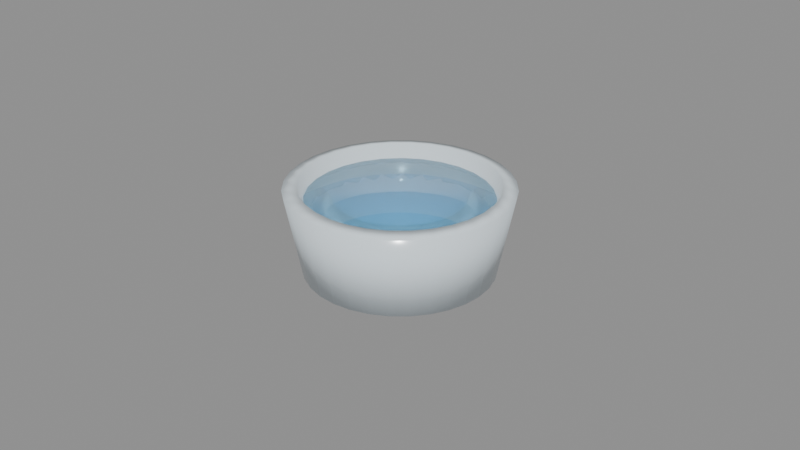 # Source: water_bowl.blend  (saved by Blender 5.2.45; exported with 4.5.12 LTS)
import bpy
from mathutils import Matrix  # noqa: F401  (used for matrix-valued properties, if any)

bpy.ops.wm.read_factory_settings(use_empty=True)
scene = bpy.context.scene
scene.name = 'Scene'

# ---- materials (node trees are filled in below, after node groups)
mat_mat_water_bowl_ceramic = bpy.data.materials.new('mat_water_bowl_ceramic')
mat_mat_water_bowl_ceramic.diffuse_color = (0.78, 0.88, 0.94, 1.0)
mat_mat_water_liquid = bpy.data.materials.new('mat_water_liquid')
mat_mat_water_liquid.surface_render_method = 'BLENDED'
mat_mat_water_liquid.blend_method = 'BLEND'
mat_mat_water_liquid.diffuse_color = (0.22, 0.65, 0.96, 0.76)

# ---- material node trees
mat_mat_water_bowl_ceramic.use_nodes = True; mat_mat_water_bowl_ceramic.node_tree.nodes.clear()
_N = mat_mat_water_bowl_ceramic.node_tree.nodes; _L = mat_mat_water_bowl_ceramic.node_tree.links
n0 = _N.new('ShaderNodeBsdfPrincipled'); n0.name = 'Principled BSDF'; n0.location = (-200, 100)
n0.inputs[0].default_value = (0.78, 0.88, 0.94, 1.0)
n0.inputs[2].default_value = 0.18
n0.inputs[10].default_value = 0.005
n1 = _N.new('ShaderNodeOutputMaterial'); n1.name = 'Material Output'; n1.location = (200, 100)
_L.new(n0.outputs[0], n1.inputs[0])
n1.is_active_output = True
mat_mat_water_liquid.use_nodes = True; mat_mat_water_liquid.node_tree.nodes.clear()
_N = mat_mat_water_liquid.node_tree.nodes; _L = mat_mat_water_liquid.node_tree.links
n0 = _N.new('ShaderNodeBsdfPrincipled'); n0.name = 'Principled BSDF'; n0.location = (-200, 100)
n0.inputs[0].default_value = (0.22, 0.65, 0.96, 0.76)
n0.inputs[2].default_value = 0.06
n0.inputs[4].default_value = 0.76
n0.inputs[10].default_value = 0.005
n0.inputs[18].default_value = 0.8
n1 = _N.new('ShaderNodeOutputMaterial'); n1.name = 'Material Output'; n1.location = (200, 100)
_L.new(n0.outputs[0], n1.inputs[0])
n1.is_active_output = True

# ---- meshes
me_water_bowl_body = bpy.data.meshes.new('water_bowl_body')
me_water_bowl_body.from_pydata([(0.0, 0.029, 0.0), (0.0, 0.034, 0.026), (0.005658, 0.02844, 0.0), (0.006633, 0.03335, 0.026), (0.0111, 0.02679, 0.0), (0.01301, 0.03141, 0.026), (0.01611, 0.02411, 0.0), (0.01889, 0.02827, 0.026), (0.02051, 0.02051, 0.0), (0.02404, 0.02404, 0.026), (0.02411, 0.01611, 0.0), (0.02827, 0.01889, 0.026), (0.02679, 0.0111, 0.0), (0.03141, 0.01301, 0.026), (0.02844, 0.005658, 0.0), (0.03335, 0.006633, 0.026), (0.029, 0.0, 0.0), (0.034, 0.0, 0.026), (0.02844, -0.005658, 0.0), (0.03335, -0.006633, 0.026), (0.02679, -0.0111, 0.0), (0.03141, -0.01301, 0.026), (0.02411, -0.01611, 0.0), (0.02827, -0.01889, 0.026), (0.02051, -0.02051, 0.0), (0.02404, -0.02404, 0.026), (0.01611, -0.02411, 0.0), (0.01889, -0.02827, 0.026), (0.0111, -0.02679, 0.0), (0.01301, -0.03141, 0.026), (0.005658, -0.02844, 0.0), (0.006633, -0.03335, 0.026), (0.0, -0.029, 0.0), (0.0, -0.034, 0.026), (-0.005658, -0.02844, 0.0), (-0.006633, -0.03335, 0.026), (-0.0111, -0.02679, 0.0), (-0.01301, -0.03141, 0.026), (-0.01611, -0.02411, 0.0), (-0.01889, -0.02827, 0.026), (-0.02051, -0.02051, 0.0), (-0.02404, -0.02404, 0.026), (-0.02411, -0.01611, 0.0), (-0.02827, -0.01889, 0.026), (-0.02679, -0.0111, 0.0), (-0.03141, -0.01301, 0.026), (-0.02844, -0.005658, 0.0), (-0.03335, -0.006633, 0.026), (-0.029, 0.0, 0.0), (-0.034, 0.0, 0.026), (-0.02844, 0.005658, 0.0), (-0.03335, 0.006633, 0.026), (-0.02679, 0.0111, 0.0), (-0.03141, 0.01301, 0.026), (-0.02411, 0.01611, 0.0), (-0.02827, 0.01889, 0.026), (-0.02051, 0.02051, 0.0), (-0.02404, 0.02404, 0.026), (-0.01611, 0.02411, 0.0), (-0.01889, 0.02827, 0.026), (-0.0111, 0.02679, 0.0), (-0.01301, 0.03141, 0.026), (-0.005658, 0.02844, 0.0), (-0.006633, 0.03335, 0.026), (0.0, 0.02603, 0.003383), (0.0, 0.02958, 0.02685), (0.005079, 0.02553, 0.003383), (0.005771, 0.02901, 0.02685), (0.009962, 0.02405, 0.003383), (0.01132, 0.02733, 0.02685), (0.01446, 0.02165, 0.003383), (0.01643, 0.0246, 0.02685), (0.01841, 0.01841, 0.003383), (0.02092, 0.02092, 0.02685), (0.02165, 0.01446, 0.003383), (0.0246, 0.01643, 0.02685), (0.02405, 0.009962, 0.003383), (0.02733, 0.01132, 0.02685), (0.02553, 0.005079, 0.003383), (0.02901, 0.005771, 0.02685), (0.02603, 0.0, 0.003383), (0.02958, 0.0, 0.02685), (0.02553, -0.005079, 0.003383), (0.02901, -0.005771, 0.02685), (0.02405, -0.009962, 0.003383), (0.02733, -0.01132, 0.02685), (0.02165, -0.01446, 0.003383), (0.0246, -0.01643, 0.02685), (0.01841, -0.01841, 0.003383), (0.02092, -0.02092, 0.02685), (0.01446, -0.02165, 0.003383), (0.01643, -0.0246, 0.02685), (0.009962, -0.02405, 0.003383), (0.01132, -0.02733, 0.02685), (0.005079, -0.02553, 0.003383), (0.005771, -0.02901, 0.02685), (0.0, -0.02603, 0.003383), (0.0, -0.02958, 0.02685), (-0.005079, -0.02553, 0.003383), (-0.005771, -0.02901, 0.02685), (-0.009962, -0.02405, 0.003383), (-0.01132, -0.02733, 0.02685), (-0.01446, -0.02165, 0.003383), (-0.01643, -0.0246, 0.02685), (-0.01841, -0.01841, 0.003383), (-0.02092, -0.02092, 0.02685), (-0.02165, -0.01446, 0.003383), (-0.0246, -0.01643, 0.02685), (-0.02405, -0.009962, 0.003383), (-0.02733, -0.01132, 0.02685), (-0.02553, -0.005079, 0.003383), (-0.02901, -0.005771, 0.02685), (-0.02603, 0.0, 0.003383), (-0.02958, 0.0, 0.02685), (-0.02553, 0.005079, 0.003383), (-0.02901, 0.005771, 0.02685), (-0.02405, 0.009962, 0.003383), (-0.02733, 0.01132, 0.02685), (-0.02165, 0.01446, 0.003383), (-0.0246, 0.01643, 0.02685), (-0.01841, 0.01841, 0.003383), (-0.02092, 0.02092, 0.02685), (-0.01446, 0.02165, 0.003383), (-0.01643, 0.0246, 0.02685), (-0.009962, 0.02405, 0.003383), (-0.01132, 0.02733, 0.02685), (-0.005079, 0.02553, 0.003383), (-0.005771, 0.02901, 0.02685)], [], [(0, 1, 3, 2), (2, 3, 5, 4), (4, 5, 7, 6), (6, 7, 9, 8), (8, 9, 11, 10), (10, 11, 13, 12), (12, 13, 15, 14), (14, 15, 17, 16), (16, 17, 19, 18), (18, 19, 21, 20), (20, 21, 23, 22), (22, 23, 25, 24), (24, 25, 27, 26), (26, 27, 29, 28), (28, 29, 31, 30), (30, 31, 33, 32), (32, 33, 35, 34), (34, 35, 37, 36), (36, 37, 39, 38), (38, 39, 41, 40), (40, 41, 43, 42), (42, 43, 45, 44), (44, 45, 47, 46), (46, 47, 49, 48), (48, 49, 51, 50), (50, 51, 53, 52), (52, 53, 55, 54), (54, 55, 57, 56), (56, 57, 59, 58), (58, 59, 61, 60), (60, 61, 63, 62), (62, 63, 1, 0), (0, 2, 4, 6, 8, 10, 12, 14, 16, 18, 20, 22, 24, 26, 28, 30, 32, 34, 36, 38, 40, 42, 44, 46, 48, 50, 52, 54, 56, 58, 60, 62), (64, 66, 67, 65), (66, 68, 69, 67), (68, 70, 71, 69), (70, 72, 73, 71), (72, 74, 75, 73), (74, 76, 77, 75), (76, 78, 79, 77), (78, 80, 81, 79), (80, 82, 83, 81), (82, 84, 85, 83), (84, 86, 87, 85), (86, 88, 89, 87), (88, 90, 91, 89), (90, 92, 93, 91), (92, 94, 95, 93), (94, 96, 97, 95), (96, 98, 99, 97), (98, 100, 101, 99), (100, 102, 103, 101), (102, 104, 105, 103), (104, 106, 107, 105), (106, 108, 109, 107), (108, 110, 111, 109), (110, 112, 113, 111), (112, 114, 115, 113), (114, 116, 117, 115), (116, 118, 119, 117), (118, 120, 121, 119), (120, 122, 123, 121), (122, 124, 125, 123), (124, 126, 127, 125), (126, 64, 65, 127), (64, 126, 124, 122, 120, 118, 116, 114, 112, 110, 108, 106, 104, 102, 100, 98, 96, 94, 92, 90, 88, 86, 84, 82, 80, 78, 76, 74, 72, 70, 68, 66), (3, 1, 65, 67), (5, 3, 67, 69), (7, 5, 69, 71), (9, 7, 71, 73), (11, 9, 73, 75), (13, 11, 75, 77), (15, 13, 77, 79), (17, 15, 79, 81), (19, 17, 81, 83), (21, 19, 83, 85), (23, 21, 85, 87), (25, 23, 87, 89), (27, 25, 89, 91), (29, 27, 91, 93), (31, 29, 93, 95), (33, 31, 95, 97), (35, 33, 97, 99), (37, 35, 99, 101), (39, 37, 101, 103), (41, 39, 103, 105), (43, 41, 105, 107), (45, 43, 107, 109), (47, 45, 109, 111), (49, 47, 111, 113), (51, 49, 113, 115), (53, 51, 115, 117), (55, 53, 117, 119), (57, 55, 119, 121), (59, 57, 121, 123), (61, 59, 123, 125), (63, 61, 125, 127), (1, 63, 127, 65)])
me_water_bowl_body.polygons.foreach_set('use_smooth', [True] * 98)
_uv = me_water_bowl_body.uv_layers.new(name='UVMap')
_uv.uv.foreach_set('vector', [0.4089, 0.08176, 0.5602, 0.07303, 0.5605, 0.111, 0.4091, 0.1141, 0.4091, 0.1141, 0.5605, 0.111, 0.5605, 0.1496, 0.4091, 0.1471, 0.4091, 0.1471, 0.5605, 0.1496, 0.5605, 0.1876, 0.4091, 0.1794, 0.4091, 0.1794, 0.5605, 0.1876, 0.5602, 0.2233, 0.4089, 0.2099, 0.4089, 0.2099, 0.5602, 0.2233, 0.5598, 0.2554, 0.4085, 0.2373, 0.4085, 0.2373, 0.5598, 0.2554, 0.5593, 0.2828, 0.4081, 0.2607, 0.5709, 0.02387, 0.7221, 0.005156, 0.7226, 0.03731, 0.5713, 0.05129, 0.5713, 0.05129, 0.7226, 0.03731, 0.723, 0.07303, 0.5716, 0.08176, 0.5716, 0.08176, 0.723, 0.07303, 0.7232, 0.111, 0.5718, 0.1141, 0.5718, 0.1141, 0.7232, 0.111, 0.7233, 0.1496, 0.5719, 0.1471, 0.5719, 0.1471, 0.7233, 0.1496, 0.7232, 0.1876, 0.5718, 0.1794, 0.5718, 0.1794, 0.7232, 0.1876, 0.723, 0.2233, 0.5716, 0.2099, 0.5716, 0.2099, 0.723, 0.2233, 0.7226, 0.2554, 0.5713, 0.2373, 0.5713, 0.2373, 0.7226, 0.2554, 0.7221, 0.2828, 0.5709, 0.2607, 0.7336, 0.02387, 0.8848, 0.005156, 0.8854, 0.03731, 0.734, 0.05129, 0.734, 0.05129, 0.8854, 0.03731, 0.8857, 0.07303, 0.7344, 0.08176, 0.7344, 0.08176, 0.8857, 0.07303, 0.886, 0.111, 0.7346, 0.1141, 0.7346, 0.1141, 0.886, 0.111, 0.886, 0.1496, 0.7346, 0.1471, 0.7346, 0.1471, 0.886, 0.1496, 0.886, 0.1876, 0.7346, 0.1794, 0.7346, 0.1794, 0.886, 0.1876, 0.8857, 0.2233, 0.7344, 0.2099, 0.7344, 0.2099, 0.8857, 0.2233, 0.8854, 0.2554, 0.734, 0.2373, 0.734, 0.2373, 0.8854, 0.2554, 0.8848, 0.2828, 0.7336, 0.2607, 0.7533, 0.4268, 0.9045, 0.4081, 0.905, 0.4402, 0.7537, 0.4542, 0.7537, 0.4542, 0.905, 0.4402, 0.9054, 0.476, 0.7541, 0.4847, 0.7541, 0.4847, 0.9054, 0.476, 0.9057, 0.5139, 0.7543, 0.5171, 0.7543, 0.5171, 0.9057, 0.5139, 0.9057, 0.5526, 0.7543, 0.55, 0.7543, 0.55, 0.9057, 0.5526, 0.9057, 0.5905, 0.7543, 0.5824, 0.7543, 0.5824, 0.9057, 0.5905, 0.9054, 0.6262, 0.7541, 0.6129, 0.7541, 0.6129, 0.9054, 0.6262, 0.905, 0.6584, 0.7537, 0.6403, 0.7537, 0.6403, 0.905, 0.6584, 0.9045, 0.6857, 0.7533, 0.6636, 0.4081, 0.02387, 0.5593, 0.005156, 0.5598, 0.03731, 0.4085, 0.05129, 0.4085, 0.05129, 0.5598, 0.03731, 0.5602, 0.07303, 0.4089, 0.08176, 0.4455, 0.6823, 0.4272, 0.6549, 0.4145, 0.6244, 0.4081, 0.592, 0.4081, 0.559, 0.4145, 0.5267, 0.4272, 0.4962, 0.4455, 0.4688, 0.4688, 0.4455, 0.4962, 0.4272, 0.5267, 0.4145, 0.559, 0.4081, 0.592, 0.4081, 0.6244, 0.4145, 0.6549, 0.4272, 0.6823, 0.4455, 0.7056, 0.4688, 0.7239, 0.4962, 0.7366, 0.5267, 0.743, 0.559, 0.743, 0.592, 0.7366, 0.6244, 0.7239, 0.6549, 0.7056, 0.6823, 0.6823, 0.7056, 0.6549, 0.7239, 0.6244, 0.7366, 0.592, 0.743, 0.559, 0.743, 0.5267, 0.7366, 0.4962, 0.7239, 0.4688, 0.7056, 0.7535, 0.8728, 0.7534, 0.8438, 0.8891, 0.8455, 0.8893, 0.8785, 0.7534, 0.8438, 0.7533, 0.8142, 0.889, 0.8119, 0.8891, 0.8455, 0.7533, 0.8142, 0.7534, 0.7851, 0.8891, 0.7789, 0.889, 0.8119, 0.7534, 0.7851, 0.7535, 0.7578, 0.8893, 0.7478, 0.8891, 0.7789, 0.7535, 0.7578, 0.7538, 0.7332, 0.8896, 0.7198, 0.8893, 0.7478, 0.7538, 0.7332, 0.7542, 0.7122, 0.89, 0.696, 0.8896, 0.7198, 0.006074, 0.9478, 0.005684, 0.9232, 0.1414, 0.9326, 0.1419, 0.9606, 0.005684, 0.9232, 0.005395, 0.8958, 0.1411, 0.9015, 0.1414, 0.9326, 0.005395, 0.8958, 0.005216, 0.8668, 0.1409, 0.8685, 0.1411, 0.9015, 0.005216, 0.8668, 0.005156, 0.8372, 0.1408, 0.8349, 0.1409, 0.8685, 0.005156, 0.8372, 0.005216, 0.8081, 0.1409, 0.8019, 0.1408, 0.8349, 0.005216, 0.8081, 0.005395, 0.7808, 0.1411, 0.7708, 0.1409, 0.8019, 0.005395, 0.7808, 0.005684, 0.7562, 0.1414, 0.7428, 0.1411, 0.7708, 0.005684, 0.7562, 0.006074, 0.7352, 0.1419, 0.719, 0.1414, 0.7428, 0.1531, 0.9478, 0.1527, 0.9232, 0.2885, 0.9326, 0.2889, 0.9606, 0.1527, 0.9232, 0.1524, 0.8958, 0.2882, 0.9015, 0.2885, 0.9326, 0.1524, 0.8958, 0.1523, 0.8668, 0.288, 0.8685, 0.2882, 0.9015, 0.1523, 0.8668, 0.1522, 0.8372, 0.2879, 0.8349, 0.288, 0.8685, 0.1522, 0.8372, 0.1523, 0.8081, 0.288, 0.8019, 0.2879, 0.8349, 0.1523, 0.8081, 0.1524, 0.7808, 0.2882, 0.7708, 0.288, 0.8019, 0.1524, 0.7808, 0.1527, 0.7562, 0.2885, 0.7428, 0.2882, 0.7708, 0.1527, 0.7562, 0.1531, 0.7352, 0.2889, 0.719, 0.2885, 0.7428, 0.409, 0.9821, 0.4086, 0.9574, 0.5444, 0.9669, 0.5448, 0.9948, 0.4086, 0.9574, 0.4083, 0.9301, 0.5441, 0.9358, 0.5444, 0.9669, 0.4083, 0.9301, 0.4082, 0.901, 0.5439, 0.9028, 0.5441, 0.9358, 0.4082, 0.901, 0.4081, 0.8714, 0.5438, 0.8691, 0.5439, 0.9028, 0.4081, 0.8714, 0.4082, 0.8424, 0.5439, 0.8361, 0.5438, 0.8691, 0.4082, 0.8424, 0.4083, 0.815, 0.5441, 0.8051, 0.5439, 0.8361, 0.4083, 0.815, 0.4086, 0.7904, 0.5444, 0.7771, 0.5441, 0.8051, 0.4086, 0.7904, 0.409, 0.7695, 0.5448, 0.7533, 0.5444, 0.7771, 0.7542, 0.9248, 0.7538, 0.9002, 0.8896, 0.9096, 0.89, 0.9376, 0.7538, 0.9002, 0.7535, 0.8728, 0.8893, 0.8785, 0.8896, 0.9096, 0.01093, 0.6023, 0.005156, 0.5732, 0.005156, 0.5436, 0.01093, 0.5146, 0.02226, 0.4872, 0.03871, 0.4626, 0.05965, 0.4417, 0.08427, 0.4252, 0.1116, 0.4139, 0.1407, 0.4081, 0.1703, 0.4081, 0.1993, 0.4139, 0.2267, 0.4252, 0.2513, 0.4417, 0.2722, 0.4626, 0.2887, 0.4872, 0.3, 0.5146, 0.3058, 0.5436, 0.3058, 0.5732, 0.3, 0.6023, 0.2887, 0.6296, 0.2722, 0.6542, 0.2513, 0.6752, 0.2267, 0.6916, 0.1993, 0.7029, 0.1703, 0.7087, 0.1407, 0.7087, 0.1116, 0.7029, 0.08427, 0.6916, 0.05965, 0.6752, 0.03871, 0.6542, 0.02226, 0.6296, 0.0127, 0.2587, 0.005156, 0.2208, 0.03067, 0.2183, 0.03723, 0.2513, 0.0275, 0.2945, 0.0127, 0.2587, 0.03723, 0.2513, 0.05011, 0.2824, 0.04898, 0.3266, 0.0275, 0.2945, 0.05011, 0.2824, 0.0688, 0.3103, 0.07633, 0.354, 0.04898, 0.3266, 0.0688, 0.3103, 0.09259, 0.3341, 0.1085, 0.3754, 0.07633, 0.354, 0.09259, 0.3341, 0.1206, 0.3528, 0.1442, 0.3902, 0.1085, 0.3754, 0.1206, 0.3528, 0.1516, 0.3657, 0.1821, 0.3978, 0.1442, 0.3902, 0.1516, 0.3657, 0.1846, 0.3723, 0.2208, 0.3978, 0.1821, 0.3978, 0.1846, 0.3723, 0.2183, 0.3723, 0.2587, 0.3902, 0.2208, 0.3978, 0.2183, 0.3723, 0.2513, 0.3657, 0.2945, 0.3754, 0.2587, 0.3902, 0.2513, 0.3657, 0.2824, 0.3528, 0.3266, 0.354, 0.2945, 0.3754, 0.2824, 0.3528, 0.3103, 0.3341, 0.354, 0.3266, 0.3266, 0.354, 0.3103, 0.3341, 0.3341, 0.3103, 0.3754, 0.2945, 0.354, 0.3266, 0.3341, 0.3103, 0.3528, 0.2824, 0.3902, 0.2587, 0.3754, 0.2945, 0.3528, 0.2824, 0.3657, 0.2513, 0.3978, 0.2208, 0.3902, 0.2587, 0.3657, 0.2513, 0.3723, 0.2183, 0.3978, 0.1821, 0.3978, 0.2208, 0.3723, 0.2183, 0.3723, 0.1846, 0.3902, 0.1442, 0.3978, 0.1821, 0.3723, 0.1846, 0.3657, 0.1516, 0.3754, 0.1085, 0.3902, 0.1442, 0.3657, 0.1516, 0.3528, 0.1206, 0.354, 0.07633, 0.3754, 0.1085, 0.3528, 0.1206, 0.3341, 0.09259, 0.3266, 0.04898, 0.354, 0.07633, 0.3341, 0.09259, 0.3103, 0.0688, 0.2945, 0.0275, 0.3266, 0.04898, 0.3103, 0.0688, 0.2824, 0.05011, 0.2587, 0.0127, 0.2945, 0.0275, 0.2824, 0.05011, 0.2513, 0.03723, 0.2208, 0.005156, 0.2587, 0.0127, 0.2513, 0.03723, 0.2183, 0.03067, 0.1821, 0.005156, 0.2208, 0.005156, 0.2183, 0.03067, 0.1846, 0.03067, 0.1442, 0.0127, 0.1821, 0.005156, 0.1846, 0.03067, 0.1516, 0.03723, 0.1085, 0.0275, 0.1442, 0.0127, 0.1516, 0.03723, 0.1206, 0.05011, 0.07633, 0.04898, 0.1085, 0.0275, 0.1206, 0.05011, 0.09259, 0.0688, 0.04898, 0.07633, 0.07633, 0.04898, 0.09259, 0.0688, 0.0688, 0.09259, 0.0275, 0.1085, 0.04898, 0.07633, 0.0688, 0.09259, 0.05011, 0.1206, 0.0127, 0.1442, 0.0275, 0.1085, 0.05011, 0.1206, 0.03723, 0.1516, 0.005156, 0.1821, 0.0127, 0.1442, 0.03723, 0.1516, 0.03067, 0.1846, 0.005156, 0.2208, 0.005156, 0.1821, 0.03067, 0.1846, 0.03067, 0.2183])
me_water_bowl_body.materials.append(mat_mat_water_bowl_ceramic)
me_water_bowl_body.update()
me_cylinder = bpy.data.meshes.new('Cylinder')
me_cylinder.from_pydata([(0.0, 0.028, 0.0), (0.0, 0.028, 0.018), (0.006231, 0.0273, 0.0), (0.006231, 0.0273, 0.018), (0.01215, 0.02523, 0.0), (0.01215, 0.02523, 0.018), (0.01746, 0.02189, 0.0), (0.01746, 0.02189, 0.018), (0.02189, 0.01746, 0.0), (0.02189, 0.01746, 0.018), (0.02523, 0.01215, 0.0), (0.02523, 0.01215, 0.018), (0.0273, 0.006231, 0.0), (0.0273, 0.006231, 0.018), (0.028, 0.0, 0.0), (0.028, 0.0, 0.018), (0.0273, -0.006231, 0.0), (0.0273, -0.006231, 0.018), (0.02523, -0.01215, 0.0), (0.02523, -0.01215, 0.018), (0.02189, -0.01746, 0.0), (0.02189, -0.01746, 0.018), (0.01746, -0.02189, 0.0), (0.01746, -0.02189, 0.018), (0.01215, -0.02523, 0.0), (0.01215, -0.02523, 0.018), (0.006231, -0.0273, 0.0), (0.006231, -0.0273, 0.018), (0.0, -0.028, 0.0), (0.0, -0.028, 0.018), (-0.006231, -0.0273, 0.0), (-0.006231, -0.0273, 0.018), (-0.01215, -0.02523, 0.0), (-0.01215, -0.02523, 0.018), (-0.01746, -0.02189, 0.0), (-0.01746, -0.02189, 0.018), (-0.02189, -0.01746, 0.0), (-0.02189, -0.01746, 0.018), (-0.02523, -0.01215, 0.0), (-0.02523, -0.01215, 0.018), (-0.0273, -0.006231, 0.0), (-0.0273, -0.006231, 0.018), (-0.028, 0.0, 0.0), (-0.028, 0.0, 0.018), (-0.0273, 0.006231, 0.0), (-0.0273, 0.006231, 0.018), (-0.02523, 0.01215, 0.0), (-0.02523, 0.01215, 0.018), (-0.02189, 0.01746, 0.0), (-0.02189, 0.01746, 0.018), (-0.01746, 0.02189, 0.0), (-0.01746, 0.02189, 0.018), (-0.01215, 0.02523, 0.0), (-0.01215, 0.02523, 0.018), (-0.006231, 0.0273, 0.0), (-0.006231, 0.0273, 0.018)], [], [(0, 1, 3, 2), (2, 3, 5, 4), (4, 5, 7, 6), (6, 7, 9, 8), (8, 9, 11, 10), (10, 11, 13, 12), (12, 13, 15, 14), (14, 15, 17, 16), (16, 17, 19, 18), (18, 19, 21, 20), (20, 21, 23, 22), (22, 23, 25, 24), (24, 25, 27, 26), (26, 27, 29, 28), (28, 29, 31, 30), (30, 31, 33, 32), (32, 33, 35, 34), (34, 35, 37, 36), (36, 37, 39, 38), (38, 39, 41, 40), (40, 41, 43, 42), (42, 43, 45, 44), (44, 45, 47, 46), (46, 47, 49, 48), (48, 49, 51, 50), (50, 51, 53, 52), (3, 1, 55, 53, 51, 49, 47, 45, 43, 41, 39, 37, 35, 33, 31, 29, 27, 25, 23, 21, 19, 17, 15, 13, 11, 9, 7, 5), (52, 53, 55, 54), (54, 55, 1, 0), (0, 2, 4, 6, 8, 10, 12, 14, 16, 18, 20, 22, 24, 26, 28, 30, 32, 34, 36, 38, 40, 42, 44, 46, 48, 50, 52, 54)])
me_cylinder.polygons.foreach_set('use_smooth', [True] * 30)
_uv = me_cylinder.uv_layers.new(name='UVMap')
_uv.uv.foreach_set('vector', [0.6631, 0.4398, 0.5039, 0.4398, 0.5039, 0.3964, 0.6631, 0.3964, 0.83, 0.6688, 0.6708, 0.6688, 0.6708, 0.6188, 0.83, 0.6188, 0.83, 0.6188, 0.6708, 0.6188, 0.6708, 0.5648, 0.83, 0.5648, 0.83, 0.5648, 0.6708, 0.5648, 0.6708, 0.5093, 0.83, 0.5093, 0.83, 0.5093, 0.6708, 0.5093, 0.6708, 0.4552, 0.83, 0.4552, 0.83, 0.4552, 0.6708, 0.4552, 0.6708, 0.4052, 0.83, 0.4052, 0.83, 0.4052, 0.6708, 0.4052, 0.6708, 0.3619, 0.83, 0.3619, 0.6631, 0.3887, 0.5039, 0.3887, 0.5039, 0.3454, 0.6631, 0.3454, 0.6631, 0.3454, 0.5039, 0.3454, 0.5039, 0.2954, 0.6631, 0.2954, 0.6631, 0.2954, 0.5039, 0.2954, 0.5039, 0.2413, 0.6631, 0.2413, 0.6631, 0.2413, 0.5039, 0.2413, 0.5039, 0.1859, 0.6631, 0.1859, 0.6631, 0.1859, 0.5039, 0.1859, 0.5039, 0.1318, 0.6631, 0.1318, 0.6631, 0.1318, 0.5039, 0.1318, 0.5039, 0.0818, 0.6631, 0.0818, 0.6631, 0.0818, 0.5039, 0.0818, 0.5039, 0.03844, 0.6631, 0.03844, 0.6631, 0.03844, 0.5039, 0.03844, 0.5039, 0.003851, 0.6631, 0.003851, 0.83, 0.3542, 0.6708, 0.3542, 0.6708, 0.3108, 0.83, 0.3108, 0.83, 0.3108, 0.6708, 0.3108, 0.6708, 0.2608, 0.83, 0.2608, 0.83, 0.2608, 0.6708, 0.2608, 0.6708, 0.2067, 0.83, 0.2067, 0.83, 0.2067, 0.6708, 0.2067, 0.6708, 0.1513, 0.83, 0.1513, 0.83, 0.1513, 0.6708, 0.1513, 0.6708, 0.09719, 0.83, 0.09719, 0.83, 0.09719, 0.6708, 0.09719, 0.6708, 0.04722, 0.83, 0.04722, 0.83, 0.04722, 0.6708, 0.04722, 0.6708, 0.003851, 0.83, 0.003851, 0.6631, 0.7468, 0.5039, 0.7468, 0.5039, 0.7034, 0.6631, 0.7034, 0.6631, 0.7034, 0.5039, 0.7034, 0.5039, 0.6534, 0.6631, 0.6534, 0.6631, 0.6534, 0.5039, 0.6534, 0.5039, 0.5993, 0.6631, 0.5993, 0.6631, 0.5993, 0.5039, 0.5993, 0.5039, 0.5439, 0.6631, 0.5439, 0.01619, 0.3318, 0.003851, 0.2777, 0.003851, 0.2223, 0.01619, 0.1682, 0.04026, 0.1182, 0.07485, 0.07485, 0.1182, 0.04026, 0.1682, 0.01619, 0.2223, 0.003851, 0.2777, 0.003851, 0.3318, 0.01619, 0.3818, 0.04026, 0.4252, 0.07485, 0.4597, 0.1182, 0.4838, 0.1682, 0.4961, 0.2223, 0.4961, 0.2777, 0.4838, 0.3318, 0.4597, 0.3818, 0.4252, 0.4252, 0.3818, 0.4597, 0.3318, 0.4838, 0.2777, 0.4961, 0.2223, 0.4961, 0.1682, 0.4838, 0.1182, 0.4597, 0.07485, 0.4252, 0.04026, 0.3818, 0.6631, 0.5439, 0.5039, 0.5439, 0.5039, 0.4898, 0.6631, 0.4898, 0.6631, 0.4898, 0.5039, 0.4898, 0.5039, 0.4398, 0.6631, 0.4398, 0.003851, 0.7777, 0.003851, 0.7223, 0.01619, 0.6682, 0.04026, 0.6182, 0.07485, 0.5748, 0.1182, 0.5403, 0.1682, 0.5162, 0.2223, 0.5039, 0.2777, 0.5039, 0.3318, 0.5162, 0.3818, 0.5403, 0.4252, 0.5748, 0.4597, 0.6182, 0.4838, 0.6682, 0.4961, 0.7223, 0.4961, 0.7777, 0.4838, 0.8318, 0.4597, 0.8818, 0.4252, 0.9252, 0.3818, 0.9597, 0.3318, 0.9838, 0.2777, 0.9961, 0.2223, 0.9961, 0.1682, 0.9838, 0.1182, 0.9597, 0.07485, 0.9252, 0.04026, 0.8818, 0.01619, 0.8318])
me_cylinder.materials.append(mat_mat_water_liquid)
me_cylinder.update()

# ---- objects
ob_water_bowl_body = bpy.data.objects.new('water_bowl_body', me_water_bowl_body)
ob_water_liquid = bpy.data.objects.new('water_liquid', me_cylinder)

# ---- transforms, parenting, visibility, modifiers, constraints
ob_water_bowl_body.location = (0.0, 0.0, 0.0)
ob_water_liquid.location = (0.0, 0.0, 0.0045)

# ---- collection membership
scene.collection.objects.link(ob_water_bowl_body)
scene.collection.objects.link(ob_water_liquid)

# ---- scene / render settings (as saved in the file)
scene.frame_start = 1; scene.frame_end = 250; scene.frame_set(1)
scene.render.engine = 'BLENDER_EEVEE_NEXT'
scene.render.bake_bias = 0.0
scene.render.bake_samples = 0
scene.render.compositor_device = 'GPU'
scene.eevee.use_volume_custom_range = False
scene.eevee.fast_gi_thickness_near = 0.1
scene.eevee.fast_gi_thickness_far = 0.0
scene.eevee.ray_tracing_options.screen_trace_thickness = 0.1
bpy.context.view_layer.update()

# ---- added for rendering (the .blend has no active camera and no usable light): camera, sun + grey world if the file has none
cam_auto = bpy.data.cameras.new('AutoCamera')
cam_auto.lens = 50.0
cam_auto.sensor_width = 36.0
cam_auto.clip_end = 1000.0
ob_auto_camera = bpy.data.objects.new('AutoCamera', cam_auto)
scene.collection.objects.link(ob_auto_camera)
ob_auto_camera.location = (0.185045, -0.222054, 0.161461)
ob_auto_camera.rotation_euler = (1.09748, -7.21219e-08, 0.694738)
scene.camera = ob_auto_camera
light_auto_sun = bpy.data.lights.new('AutoSun', 'SUN')
light_auto_sun.energy = 3.0
light_auto_sun.angle = 0.0523599
ob_auto_sun = bpy.data.objects.new('AutoSun', light_auto_sun)
scene.collection.objects.link(ob_auto_sun)
ob_auto_sun.rotation_euler = (0.872665, 0.174533, 0.523599)
if scene.world is None:
    world_auto = bpy.data.worlds.new('AutoWorld')
    world_auto.color = (0.3, 0.3, 0.3)
    scene.world = world_auto
bpy.context.view_layer.update()
